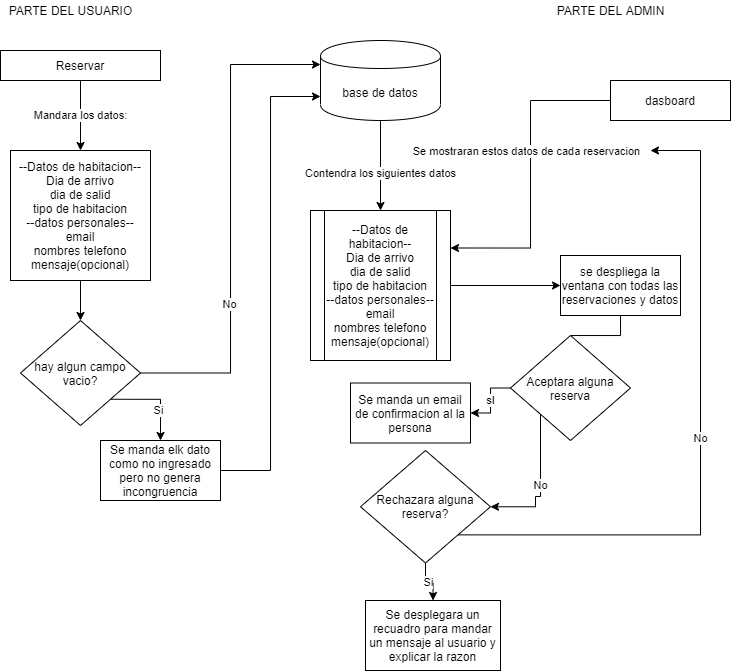

The diagram above was exported from draw.io. Its source (the exported page's mxGraphModel, read from the mxfile embedded in the PNG):
<mxGraphModel dx="639" dy="550" grid="1" gridSize="10" guides="1" tooltips="1" connect="1" arrows="1" fold="1" page="1" pageScale="1" pageWidth="850" pageHeight="1100" background="none" math="0" shadow="0">
  <root>
    <mxCell id="0" />
    <mxCell id="1" parent="0" />
    <mxCell id="113" value="" style="edgeStyle=orthogonalEdgeStyle;rounded=0;orthogonalLoop=1;jettySize=auto;html=1;" parent="1" edge="1">
      <mxGeometry relative="1" as="geometry">
        <mxPoint x="440" y="-200" as="targetPoint" />
      </mxGeometry>
    </mxCell>
    <mxCell id="114" value="PARTE DEL USUARIO" style="text;html=1;align=center;verticalAlign=middle;resizable=0;points=[];autosize=1;" parent="1" vertex="1">
      <mxGeometry x="40" y="400" width="140" height="20" as="geometry" />
    </mxCell>
    <mxCell id="115" value="PARTE DEL ADMIN&lt;br&gt;" style="text;html=1;align=center;verticalAlign=middle;resizable=0;points=[];autosize=1;" parent="1" vertex="1">
      <mxGeometry x="590" y="400" width="120" height="20" as="geometry" />
    </mxCell>
    <mxCell id="120" value="Mandara los datos:" style="edgeStyle=orthogonalEdgeStyle;rounded=0;orthogonalLoop=1;jettySize=auto;html=1;" parent="1" source="117" target="119" edge="1">
      <mxGeometry relative="1" as="geometry" />
    </mxCell>
    <mxCell id="117" value="Reservar" style="whiteSpace=wrap;html=1;" parent="1" vertex="1">
      <mxGeometry x="40" y="450" width="160" height="30" as="geometry" />
    </mxCell>
    <mxCell id="123" value="" style="edgeStyle=orthogonalEdgeStyle;rounded=0;orthogonalLoop=1;jettySize=auto;html=1;" parent="1" source="118" target="122" edge="1">
      <mxGeometry relative="1" as="geometry" />
    </mxCell>
    <mxCell id="124" value="Contendra los siguientes datos" style="edgeLabel;html=1;align=center;verticalAlign=middle;resizable=0;points=[];" parent="123" vertex="1" connectable="0">
      <mxGeometry x="0.1832" relative="1" as="geometry">
        <mxPoint as="offset" />
      </mxGeometry>
    </mxCell>
    <mxCell id="118" value="base de datos" style="shape=cylinder;whiteSpace=wrap;html=1;boundedLbl=1;backgroundOutline=1;" parent="1" vertex="1">
      <mxGeometry x="360" y="440" width="120" height="80" as="geometry" />
    </mxCell>
    <mxCell id="127" value="" style="edgeStyle=orthogonalEdgeStyle;rounded=0;orthogonalLoop=1;jettySize=auto;html=1;" parent="1" source="119" target="126" edge="1">
      <mxGeometry relative="1" as="geometry" />
    </mxCell>
    <mxCell id="119" value="--Datos de habitacion--&lt;br&gt;Dia de arrivo&lt;br&gt;dia de salid&lt;br&gt;tipo de habitacion&lt;br&gt;--datos personales--&lt;br&gt;email&lt;br&gt;nombres telefono&lt;br&gt;mensaje(opcional)" style="whiteSpace=wrap;html=1;" parent="1" vertex="1">
      <mxGeometry x="50" y="550" width="140" height="130" as="geometry" />
    </mxCell>
    <mxCell id="139" style="edgeStyle=orthogonalEdgeStyle;rounded=0;orthogonalLoop=1;jettySize=auto;html=1;" parent="1" source="122" edge="1">
      <mxGeometry relative="1" as="geometry">
        <mxPoint x="600" y="685" as="targetPoint" />
      </mxGeometry>
    </mxCell>
    <mxCell id="122" value="&lt;span&gt;--Datos de habitacion--&lt;/span&gt;&lt;br&gt;&lt;span&gt;Dia de arrivo&lt;/span&gt;&lt;br&gt;&lt;span&gt;dia de salid&lt;/span&gt;&lt;br&gt;&lt;span&gt;tipo de habitacion&lt;/span&gt;&lt;br&gt;&lt;span&gt;--datos personales--&lt;/span&gt;&lt;br&gt;&lt;span&gt;email&lt;/span&gt;&lt;br&gt;&lt;span&gt;nombres telefono&lt;/span&gt;&lt;br&gt;&lt;span&gt;mensaje(opcional)&lt;/span&gt;" style="shape=process;whiteSpace=wrap;html=1;backgroundOutline=1;" parent="1" vertex="1">
      <mxGeometry x="350" y="610" width="140" height="150" as="geometry" />
    </mxCell>
    <mxCell id="137" style="edgeStyle=orthogonalEdgeStyle;rounded=0;orthogonalLoop=1;jettySize=auto;html=1;entryX=1;entryY=0.25;entryDx=0;entryDy=0;" parent="1" source="125" target="122" edge="1">
      <mxGeometry relative="1" as="geometry" />
    </mxCell>
    <mxCell id="138" value="Se mostraran estos datos de cada reservacion" style="edgeLabel;html=1;align=center;verticalAlign=middle;resizable=0;points=[];" parent="137" vertex="1" connectable="0">
      <mxGeometry x="-0.1477" y="-4" relative="1" as="geometry">
        <mxPoint as="offset" />
      </mxGeometry>
    </mxCell>
    <mxCell id="125" value="dasboard" style="whiteSpace=wrap;html=1;" parent="1" vertex="1">
      <mxGeometry x="650" y="480" width="120" height="40" as="geometry" />
    </mxCell>
    <mxCell id="128" style="edgeStyle=orthogonalEdgeStyle;rounded=0;orthogonalLoop=1;jettySize=auto;html=1;entryX=0;entryY=0.3;entryDx=0;entryDy=0;" parent="1" source="126" target="118" edge="1">
      <mxGeometry relative="1" as="geometry" />
    </mxCell>
    <mxCell id="129" value="No" style="edgeLabel;html=1;align=center;verticalAlign=middle;resizable=0;points=[];" parent="128" vertex="1" connectable="0">
      <mxGeometry x="-0.3512" y="1" relative="1" as="geometry">
        <mxPoint as="offset" />
      </mxGeometry>
    </mxCell>
    <mxCell id="131" style="edgeStyle=orthogonalEdgeStyle;rounded=0;orthogonalLoop=1;jettySize=auto;html=1;exitX=1;exitY=1;exitDx=0;exitDy=0;" parent="1" source="126" edge="1">
      <mxGeometry relative="1" as="geometry">
        <mxPoint x="200" y="840" as="targetPoint" />
      </mxGeometry>
    </mxCell>
    <mxCell id="133" value="Si" style="edgeLabel;html=1;align=center;verticalAlign=middle;resizable=0;points=[];" parent="131" vertex="1" connectable="0">
      <mxGeometry x="0.329" y="-2" relative="1" as="geometry">
        <mxPoint as="offset" />
      </mxGeometry>
    </mxCell>
    <mxCell id="126" value="hay algun campo vacio?" style="rhombus;whiteSpace=wrap;html=1;" parent="1" vertex="1">
      <mxGeometry x="60" y="720" width="120" height="105" as="geometry" />
    </mxCell>
    <mxCell id="134" style="edgeStyle=orthogonalEdgeStyle;rounded=0;orthogonalLoop=1;jettySize=auto;html=1;entryX=0;entryY=0.7;entryDx=0;entryDy=0;" parent="1" source="132" target="118" edge="1">
      <mxGeometry relative="1" as="geometry" />
    </mxCell>
    <mxCell id="132" value="Se manda elk dato como no ingresado pero no genera incongruencia" style="whiteSpace=wrap;html=1;" parent="1" vertex="1">
      <mxGeometry x="140" y="840" width="120" height="60" as="geometry" />
    </mxCell>
    <mxCell id="143" value="" style="edgeStyle=orthogonalEdgeStyle;rounded=0;orthogonalLoop=1;jettySize=auto;html=1;" parent="1" source="141" target="142" edge="1">
      <mxGeometry relative="1" as="geometry" />
    </mxCell>
    <mxCell id="141" value="se despliega la ventana con todas las reservaciones y datos" style="whiteSpace=wrap;html=1;" parent="1" vertex="1">
      <mxGeometry x="600" y="655" width="120" height="60" as="geometry" />
    </mxCell>
    <mxCell id="144" value="sI" style="edgeStyle=orthogonalEdgeStyle;rounded=0;orthogonalLoop=1;jettySize=auto;html=1;" parent="1" source="142" edge="1">
      <mxGeometry relative="1" as="geometry">
        <mxPoint x="510" y="812.5" as="targetPoint" />
      </mxGeometry>
    </mxCell>
    <mxCell id="147" value="No" style="edgeStyle=orthogonalEdgeStyle;rounded=0;orthogonalLoop=1;jettySize=auto;html=1;exitX=0;exitY=1;exitDx=0;exitDy=0;" parent="1" source="142" target="148" edge="1">
      <mxGeometry relative="1" as="geometry">
        <mxPoint x="514.9199999999998" y="896.24" as="targetPoint" />
        <Array as="points">
          <mxPoint x="580" y="896" />
          <mxPoint x="575" y="896" />
        </Array>
      </mxGeometry>
    </mxCell>
    <mxCell id="142" value="Aceptara alguna reserva" style="rhombus;whiteSpace=wrap;html=1;" parent="1" vertex="1">
      <mxGeometry x="550" y="735" width="120" height="105" as="geometry" />
    </mxCell>
    <mxCell id="145" value="Se manda un email de confirmacion al la persona&lt;br&gt;" style="whiteSpace=wrap;html=1;" parent="1" vertex="1">
      <mxGeometry x="390" y="782.5" width="120" height="60" as="geometry" />
    </mxCell>
    <mxCell id="150" value="Si&lt;br&gt;" style="edgeStyle=orthogonalEdgeStyle;rounded=0;orthogonalLoop=1;jettySize=auto;html=1;" parent="1" source="148" target="149" edge="1">
      <mxGeometry relative="1" as="geometry" />
    </mxCell>
    <mxCell id="151" value="No" style="edgeStyle=orthogonalEdgeStyle;rounded=0;orthogonalLoop=1;jettySize=auto;html=1;exitX=1;exitY=1;exitDx=0;exitDy=0;" parent="1" source="148" edge="1">
      <mxGeometry relative="1" as="geometry">
        <mxPoint x="690" y="550" as="targetPoint" />
        <Array as="points">
          <mxPoint x="740" y="934" />
          <mxPoint x="740" y="550" />
        </Array>
      </mxGeometry>
    </mxCell>
    <mxCell id="148" value="Rechazara alguna reserva?" style="rhombus;whiteSpace=wrap;html=1;" parent="1" vertex="1">
      <mxGeometry x="400" y="850" width="130" height="112.5" as="geometry" />
    </mxCell>
    <mxCell id="149" value="Se desplegara un recuadro para mandar un mensaje al usuario y explicar la razon" style="whiteSpace=wrap;html=1;" parent="1" vertex="1">
      <mxGeometry x="405" y="1000" width="135" height="70" as="geometry" />
    </mxCell>
  </root>
</mxGraphModel>